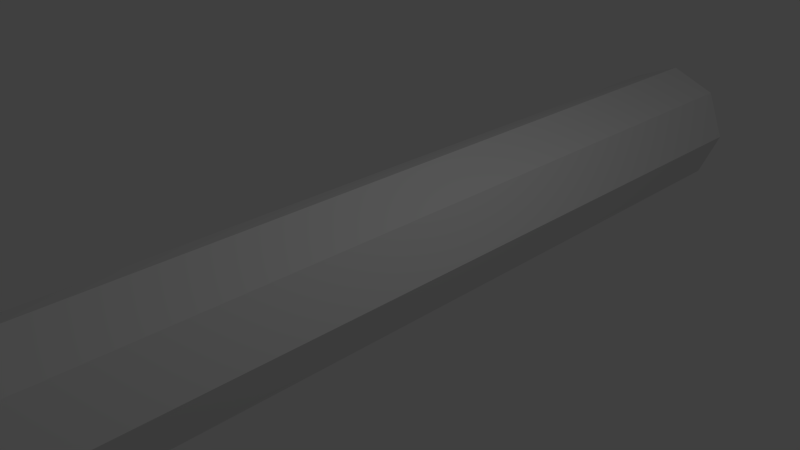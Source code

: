 # Source: Pipe.blend  (saved by Blender 2.63.0; exported with 4.5.12 LTS)
import bpy
from mathutils import Matrix  # noqa: F401  (used for matrix-valued properties, if any)

bpy.ops.wm.read_factory_settings(use_empty=True)
scene = bpy.context.scene
scene.name = 'Scene'

# ---- collections
col_collection_1 = bpy.data.collections.new('Collection 1'); scene.collection.children.link(col_collection_1)

# ---- world
world_world = bpy.data.worlds.new('World'); scene.world = world_world
world_world.color = (0.05088, 0.05088, 0.05088)
world_world.use_sun_shadow = False
world_world.sun_shadow_jitter_overblur = 0.0
world_world.cycles.sampling_method = 'MANUAL'
world_world.cycles.sample_map_resolution = 256

# ---- cameras
cam_camera = bpy.data.cameras.new('Camera')
cam_camera.clip_end = 100.0
cam_camera.lens = 35.0
cam_camera.sensor_width = 32.0
cam_camera.sensor_height = 18.0
cam_camera.ortho_scale = 7.314
cam_camera.dof.focus_distance = 0.0
cam_camera.dof.aperture_fstop = 128.0

# ---- lights
light_lamp = bpy.data.lights.new('Lamp', 'POINT')
light_lamp.transmission_factor = 0.0
light_lamp.cutoff_distance = 30.0
light_lamp.energy = 100.0
light_lamp.shadow_buffer_clip_start = 1.001
light_lamp.shadow_soft_size = 1.0
light_lamp.shadow_maximum_resolution = 0.006
light_lamp.use_absolute_resolution = True
light_lamp.cycles.use_multiple_importance_sampling = False

# ---- meshes
me_circle = bpy.data.meshes.new('Circle')
me_circle.from_pydata([(0.0, -5.983, 0.9999), (-0.7071, -5.988, 0.707), (-1.0, -6.0, -4.371e-08), (-0.7071, -6.012, -0.707), (8.742e-08, -6.017, -0.9999), (0.7071, -6.012, -0.707), (1.0, -6.0, 1.192e-08), (0.7071, -5.988, 0.707), (0.0, 7.017, 0.9999), (-0.7071, 7.012, 0.707), (-1.0, 7.0, -4.371e-08), (-0.7071, 6.988, -0.707), (8.742e-08, 6.983, -0.9999), (0.7071, 6.988, -0.707), (1.0, 7.0, 1.192e-08), (0.7071, 7.012, 0.707), (2.235e-09, 7.012, 0.6999), (-0.495, 7.008, 0.4949), (-0.7, 7.0, -3.059e-08), (-0.495, 6.992, -0.4949), (6.343e-08, 6.988, -0.6999), (0.495, 6.992, -0.4949), (0.7, 7.0, 8.346e-09), (0.495, 7.008, 0.4949), (2.235e-09, -5.988, 0.6999), (-0.495, -5.992, 0.4949), (-0.7, -6.0, -3.059e-08), (-0.495, -6.008, -0.4949), (6.343e-08, -6.012, -0.6999), (0.495, -6.008, -0.4949), (0.7, -6.0, 8.346e-09), (0.495, -5.992, 0.4949)], [], [(12, 4, 3, 11), (14, 6, 5, 13), (9, 1, 0, 8), (15, 8, 0, 7), (11, 3, 2, 10), (13, 5, 4, 12), (15, 7, 6, 14), (10, 2, 1, 9), (23, 16, 8, 15), (19, 11, 10, 18), (21, 13, 12, 20), (23, 15, 14, 22), (18, 10, 9, 17), (20, 12, 11, 19), (22, 14, 13, 21), (17, 9, 8, 16), (28, 20, 19, 27), (30, 22, 21, 29), (25, 17, 16, 24), (31, 24, 16, 23), (27, 19, 18, 26), (29, 21, 20, 28), (31, 23, 22, 30), (26, 18, 17, 25), (31, 30, 6, 7), (31, 7, 0, 24), (25, 24, 0, 1), (26, 25, 1, 2), (27, 26, 2, 3), (28, 27, 3, 4), (29, 28, 4, 5), (30, 29, 5, 6)])
_uv = me_circle.uv_layers.new(name='UVMap')
_uv.uv.foreach_set('vector', [0.289, 0.00115, 0.2926, 1.177, 0.2234, 1.177, 0.2198, 0.0009192, 0.6558, 0.0, 0.6522, 1.176, 0.5829, 1.177, 0.5865, 0.000857, 0.0, 1.177, 0.003609, 0.0005565, 0.05258, 0.00115, 0.04897, 1.177, 0.1182, 1.177, 0.04897, 1.177, 0.05258, 0.00115, 0.1218, 0.0009193, 0.2198, 0.0009192, 0.2234, 1.177, 0.1744, 1.176, 0.1708, 0.0, 0.338, 0.0005567, 0.3416, 1.177, 0.2926, 1.177, 0.289, 0.00115, 0.1182, 1.177, 0.1218, 0.0009193, 0.1708, 0.0, 0.1672, 1.176, 0.725, 0.000857, 0.7286, 1.177, 0.6594, 1.176, 0.6558, 0.0, 0.8579, 0.2266, 0.8579, 0.275, 0.8328, 0.2854, 0.8328, 0.2162, 0.9749, 0.275, 1.0, 0.2854, 0.951, 0.3344, 0.9406, 0.3093, 0.9406, 0.1923, 0.951, 0.1672, 1.0, 0.2162, 0.9749, 0.2266, 0.8579, 0.2266, 0.8328, 0.2162, 0.8818, 0.1672, 0.8922, 0.1923, 0.9406, 0.3093, 0.951, 0.3344, 0.8818, 0.3344, 0.8922, 0.3093, 0.9749, 0.2266, 1.0, 0.2162, 1.0, 0.2854, 0.9749, 0.275, 0.8922, 0.1923, 0.8818, 0.1672, 0.951, 0.1672, 0.9406, 0.1923, 0.8922, 0.3093, 0.8818, 0.3344, 0.8328, 0.2854, 0.8579, 0.275, 0.428, 0.0, 0.4244, 1.176, 0.3759, 1.176, 0.3795, 0.0001615, 0.7843, 1.176, 0.7807, 0.0, 0.8292, 0.0006, 0.8328, 1.177, 0.4659, 1.177, 0.4623, 0.0004153, 0.4965, 0.0, 0.5002, 1.176, 0.5486, 1.176, 0.5002, 1.176, 0.4965, 0.0, 0.545, 0.0001614, 0.3795, 0.0001615, 0.3759, 1.176, 0.3416, 1.177, 0.3452, 0.0008048, 0.4623, 0.0004153, 0.4587, 1.177, 0.4244, 1.176, 0.428, 0.0, 0.5486, 1.176, 0.545, 0.0001614, 0.5793, 0.000805, 0.5829, 1.177, 0.7286, 1.177, 0.7322, 0.0005999, 0.7807, 0.0, 0.7771, 1.176, 0.9406, 0.1421, 0.9749, 0.1078, 1.0, 0.1182, 0.951, 0.1672, 0.9406, 0.1421, 0.951, 0.1672, 0.8818, 0.1672, 0.8922, 0.1421, 0.8579, 0.1078, 0.8922, 0.1421, 0.8818, 0.1672, 0.8328, 0.1182, 0.8579, 0.05936, 0.8579, 0.1078, 0.8328, 0.1182, 0.8328, 0.04897, 0.8922, 0.02508, 0.8579, 0.05936, 0.8328, 0.04897, 0.8818, 0.0, 0.9406, 0.02508, 0.8922, 0.02508, 0.8818, 0.0, 0.951, 0.0, 0.9749, 0.05936, 0.9406, 0.02508, 0.951, 0.0, 1.0, 0.04897, 0.9749, 0.1078, 0.9749, 0.05936, 1.0, 0.04897, 1.0, 0.1182])
me_circle.use_remesh_preserve_volume = False
me_circle.use_remesh_preserve_attributes = False
me_circle.use_mirror_vertex_groups = False
me_circle.update()

# ---- objects
ob_circle = bpy.data.objects.new('Circle', me_circle)
ob_lamp = bpy.data.objects.new('Lamp', light_lamp)
ob_camera = bpy.data.objects.new('Camera', cam_camera)

# ---- transforms, parenting, visibility, modifiers, constraints
ob_circle.location = (0.0, 0.0, 0.0)
ob_circle.lineart.crease_threshold = 0.0
ob_lamp.location = (4.076, 1.005, 5.904)
ob_lamp.rotation_euler = (0.6503, 0.05522, 1.866)
ob_lamp.lock_rotations_4d = False
ob_lamp.empty_display_type = 'ARROWS'
ob_lamp.color = (0.0, 0.0, 0.0, 0.0)
ob_lamp.lineart.crease_threshold = 0.0
ob_camera.location = (7.481, -6.508, 5.344)
ob_camera.rotation_euler = (1.109, 0.01082, 0.8149)
ob_camera.lock_rotations_4d = False
ob_camera.empty_display_type = 'ARROWS'
ob_camera.color = (0.0, 0.0, 0.0, 0.0)
ob_camera.display_type = 'WIRE'
ob_camera.lineart.crease_threshold = 0.0

# ---- collection membership
col_collection_1.objects.link(ob_circle)
col_collection_1.objects.link(ob_lamp)
col_collection_1.objects.link(ob_camera)

# ---- scene / render settings (as saved in the file)
scene.camera = ob_camera
scene.frame_start = 1; scene.frame_end = 250; scene.frame_set(1)
scene.render.engine = 'BLENDER_EEVEE_NEXT'
scene.render.image_settings.color_mode = 'RGB'
scene.render.image_settings.compression = 90
scene.render.resolution_percentage = 50
scene.render.dither_intensity = 0.0
scene.render.bake_margin = 2
scene.render.bake_bias = 0.0
scene.cycles.use_denoising = False
scene.cycles.samples = 10
scene.cycles.sampling_pattern = 'TABULATED_SOBOL'
scene.cycles.light_sampling_threshold = 0.0
scene.cycles.use_adaptive_sampling = False
scene.cycles.use_light_tree = False
scene.cycles.blur_glossy = 0.0
scene.cycles.volume_bounces = 1
scene.cycles.pixel_filter_type = 'GAUSSIAN'
scene.cycles.sample_clamp_indirect = 0.0
scene.view_settings.view_transform = 'Standard'
bpy.context.view_layer.update()

